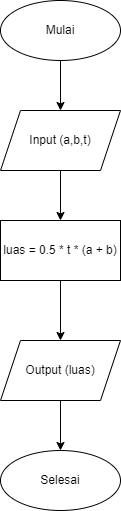

The diagram above was exported from draw.io. Its source (the exported page's mxGraphModel, read from the mxfile embedded in the PNG):
<mxGraphModel dx="1461" dy="622" grid="1" gridSize="10" guides="1" tooltips="1" connect="1" arrows="1" fold="1" page="1" pageScale="1" pageWidth="850" pageHeight="1100" math="0" shadow="0">
  <root>
    <mxCell id="0" />
    <mxCell id="1" parent="0" />
    <mxCell id="0G0ebIWKrjOjiIsIeMEt-7" value="" style="edgeStyle=orthogonalEdgeStyle;rounded=0;orthogonalLoop=1;jettySize=auto;html=1;" edge="1" parent="1" source="0G0ebIWKrjOjiIsIeMEt-1" target="0G0ebIWKrjOjiIsIeMEt-3">
      <mxGeometry relative="1" as="geometry" />
    </mxCell>
    <mxCell id="0G0ebIWKrjOjiIsIeMEt-1" value="Mulai" style="ellipse;whiteSpace=wrap;html=1;" vertex="1" parent="1">
      <mxGeometry x="365" y="30" width="120" height="60" as="geometry" />
    </mxCell>
    <mxCell id="0G0ebIWKrjOjiIsIeMEt-8" value="" style="edgeStyle=orthogonalEdgeStyle;rounded=0;orthogonalLoop=1;jettySize=auto;html=1;" edge="1" parent="1" source="0G0ebIWKrjOjiIsIeMEt-3" target="0G0ebIWKrjOjiIsIeMEt-4">
      <mxGeometry relative="1" as="geometry" />
    </mxCell>
    <mxCell id="0G0ebIWKrjOjiIsIeMEt-3" value="Input (a,b,t)" style="shape=parallelogram;perimeter=parallelogramPerimeter;whiteSpace=wrap;html=1;fixedSize=1;" vertex="1" parent="1">
      <mxGeometry x="365" y="140" width="120" height="60" as="geometry" />
    </mxCell>
    <mxCell id="0G0ebIWKrjOjiIsIeMEt-9" value="" style="edgeStyle=orthogonalEdgeStyle;rounded=0;orthogonalLoop=1;jettySize=auto;html=1;" edge="1" parent="1" source="0G0ebIWKrjOjiIsIeMEt-4" target="0G0ebIWKrjOjiIsIeMEt-5">
      <mxGeometry relative="1" as="geometry" />
    </mxCell>
    <mxCell id="0G0ebIWKrjOjiIsIeMEt-4" value="luas = 0.5 * t * (a + b)" style="rounded=0;whiteSpace=wrap;html=1;" vertex="1" parent="1">
      <mxGeometry x="365" y="250" width="120" height="60" as="geometry" />
    </mxCell>
    <mxCell id="0G0ebIWKrjOjiIsIeMEt-10" value="" style="edgeStyle=orthogonalEdgeStyle;rounded=0;orthogonalLoop=1;jettySize=auto;html=1;" edge="1" parent="1" source="0G0ebIWKrjOjiIsIeMEt-5" target="0G0ebIWKrjOjiIsIeMEt-6">
      <mxGeometry relative="1" as="geometry" />
    </mxCell>
    <mxCell id="0G0ebIWKrjOjiIsIeMEt-5" value="Output (luas)" style="shape=parallelogram;perimeter=parallelogramPerimeter;whiteSpace=wrap;html=1;fixedSize=1;" vertex="1" parent="1">
      <mxGeometry x="365" y="370" width="120" height="60" as="geometry" />
    </mxCell>
    <mxCell id="0G0ebIWKrjOjiIsIeMEt-6" value="Selesai" style="ellipse;whiteSpace=wrap;html=1;" vertex="1" parent="1">
      <mxGeometry x="365" y="480" width="120" height="60" as="geometry" />
    </mxCell>
  </root>
</mxGraphModel>